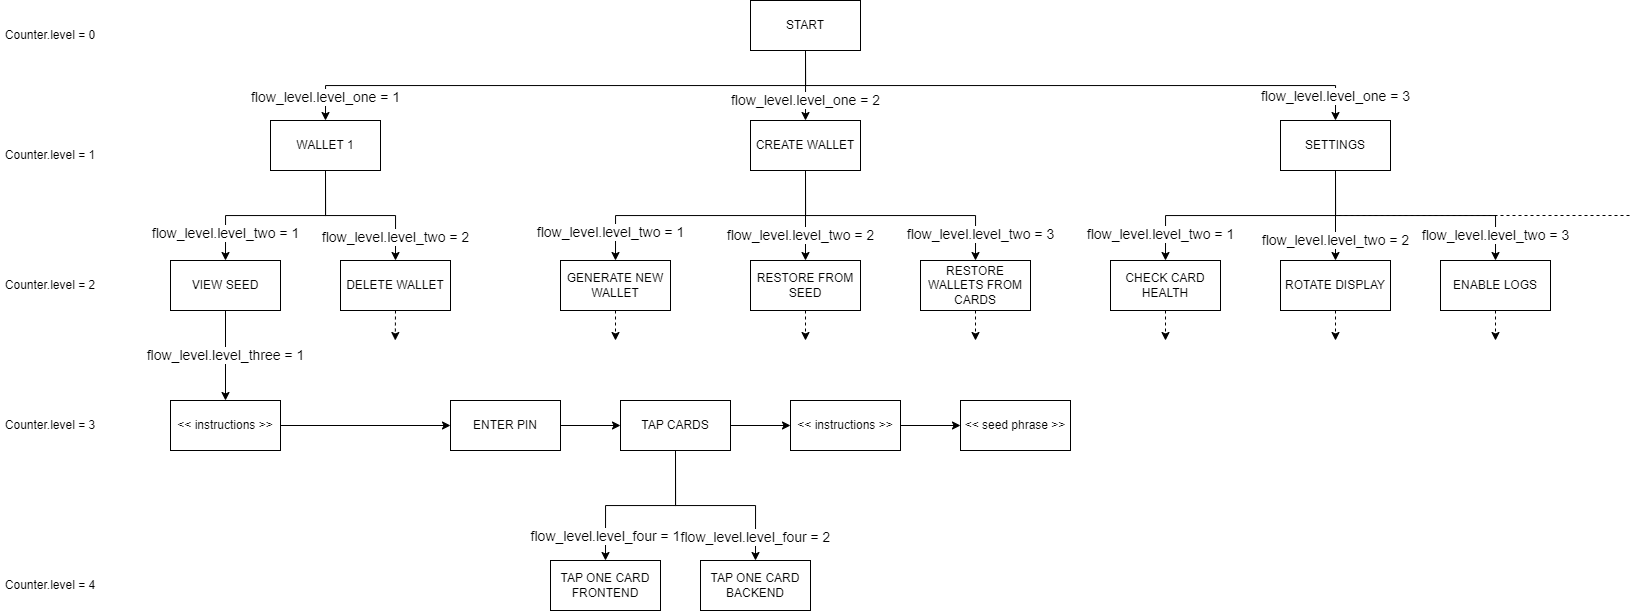

The diagram above was exported from draw.io. Its source (the exported page's mxGraphModel, read from the mxfile embedded in the PNG):
<mxGraphModel dx="1000" dy="580" grid="1" gridSize="10" guides="1" tooltips="1" connect="1" arrows="1" fold="1" page="1" pageScale="1" pageWidth="850" pageHeight="1100" math="0" shadow="0">
  <root>
    <mxCell id="0" />
    <mxCell id="1" parent="0" />
    <mxCell id="4Tz-vv76NAr1fnywHKEU-17" value="flow_level.level_one = 3" style="edgeStyle=orthogonalEdgeStyle;rounded=0;orthogonalLoop=1;jettySize=auto;html=1;exitX=0.5;exitY=1;exitDx=0;exitDy=0;entryX=0.5;entryY=0;entryDx=0;entryDy=0;fontSize=14;" edge="1" parent="1" source="4Tz-vv76NAr1fnywHKEU-1" target="4Tz-vv76NAr1fnywHKEU-6">
      <mxGeometry x="0.9216" relative="1" as="geometry">
        <mxPoint as="offset" />
      </mxGeometry>
    </mxCell>
    <mxCell id="4Tz-vv76NAr1fnywHKEU-18" value="flow_level.level_one = 1" style="edgeStyle=orthogonalEdgeStyle;rounded=0;orthogonalLoop=1;jettySize=auto;html=1;exitX=0.5;exitY=1;exitDx=0;exitDy=0;entryX=0.5;entryY=0;entryDx=0;entryDy=0;fontSize=14;" edge="1" parent="1" source="4Tz-vv76NAr1fnywHKEU-1" target="4Tz-vv76NAr1fnywHKEU-3">
      <mxGeometry x="0.9167" relative="1" as="geometry">
        <mxPoint as="offset" />
      </mxGeometry>
    </mxCell>
    <mxCell id="4Tz-vv76NAr1fnywHKEU-19" value="flow_level.level_one = 2" style="edgeStyle=orthogonalEdgeStyle;rounded=0;orthogonalLoop=1;jettySize=auto;html=1;exitX=0.5;exitY=1;exitDx=0;exitDy=0;entryX=0.5;entryY=0;entryDx=0;entryDy=0;fontSize=14;" edge="1" parent="1" source="4Tz-vv76NAr1fnywHKEU-1" target="4Tz-vv76NAr1fnywHKEU-4">
      <mxGeometry x="0.4286" relative="1" as="geometry">
        <Array as="points">
          <mxPoint x="905" y="140" />
          <mxPoint x="905" y="140" />
        </Array>
        <mxPoint as="offset" />
      </mxGeometry>
    </mxCell>
    <mxCell id="4Tz-vv76NAr1fnywHKEU-1" value="START" style="rounded=0;whiteSpace=wrap;html=1;" vertex="1" parent="1">
      <mxGeometry x="850" y="40" width="110" height="50" as="geometry" />
    </mxCell>
    <mxCell id="4Tz-vv76NAr1fnywHKEU-20" value="flow_level.level_two = 1" style="edgeStyle=orthogonalEdgeStyle;rounded=0;orthogonalLoop=1;jettySize=auto;html=1;exitX=0.5;exitY=1;exitDx=0;exitDy=0;entryX=0.5;entryY=0;entryDx=0;entryDy=0;fontSize=14;" edge="1" parent="1" source="4Tz-vv76NAr1fnywHKEU-3" target="4Tz-vv76NAr1fnywHKEU-7">
      <mxGeometry x="0.7143" relative="1" as="geometry">
        <mxPoint as="offset" />
      </mxGeometry>
    </mxCell>
    <mxCell id="4Tz-vv76NAr1fnywHKEU-21" value="flow_level.level_two = 2" style="edgeStyle=orthogonalEdgeStyle;rounded=0;orthogonalLoop=1;jettySize=auto;html=1;exitX=0.5;exitY=1;exitDx=0;exitDy=0;entryX=0.5;entryY=0;entryDx=0;entryDy=0;fontSize=14;" edge="1" parent="1" source="4Tz-vv76NAr1fnywHKEU-3" target="4Tz-vv76NAr1fnywHKEU-8">
      <mxGeometry x="0.7143" relative="1" as="geometry">
        <mxPoint as="offset" />
      </mxGeometry>
    </mxCell>
    <mxCell id="4Tz-vv76NAr1fnywHKEU-3" value="WALLET 1" style="rounded=0;whiteSpace=wrap;html=1;" vertex="1" parent="1">
      <mxGeometry x="370" y="160" width="110" height="50" as="geometry" />
    </mxCell>
    <mxCell id="4Tz-vv76NAr1fnywHKEU-22" value="flow_level.level_two = 1" style="edgeStyle=orthogonalEdgeStyle;rounded=0;orthogonalLoop=1;jettySize=auto;html=1;exitX=0.5;exitY=1;exitDx=0;exitDy=0;entryX=0.5;entryY=0;entryDx=0;entryDy=0;fontSize=14;" edge="1" parent="1" source="4Tz-vv76NAr1fnywHKEU-4" target="4Tz-vv76NAr1fnywHKEU-9">
      <mxGeometry x="0.8" y="-5" relative="1" as="geometry">
        <mxPoint as="offset" />
      </mxGeometry>
    </mxCell>
    <mxCell id="4Tz-vv76NAr1fnywHKEU-23" value="flow_level.level_two = 2" style="edgeStyle=orthogonalEdgeStyle;rounded=0;orthogonalLoop=1;jettySize=auto;html=1;exitX=0.5;exitY=1;exitDx=0;exitDy=0;entryX=0.5;entryY=0;entryDx=0;entryDy=0;fontSize=14;" edge="1" parent="1" source="4Tz-vv76NAr1fnywHKEU-4" target="4Tz-vv76NAr1fnywHKEU-10">
      <mxGeometry x="0.4286" y="-5" relative="1" as="geometry">
        <mxPoint as="offset" />
      </mxGeometry>
    </mxCell>
    <mxCell id="4Tz-vv76NAr1fnywHKEU-24" value="flow_level.level_two = 3" style="edgeStyle=orthogonalEdgeStyle;rounded=0;orthogonalLoop=1;jettySize=auto;html=1;exitX=0.5;exitY=1;exitDx=0;exitDy=0;entryX=0.5;entryY=0;entryDx=0;entryDy=0;fontSize=14;" edge="1" parent="1" source="4Tz-vv76NAr1fnywHKEU-4" target="4Tz-vv76NAr1fnywHKEU-11">
      <mxGeometry x="0.8" y="5" relative="1" as="geometry">
        <mxPoint as="offset" />
      </mxGeometry>
    </mxCell>
    <mxCell id="4Tz-vv76NAr1fnywHKEU-4" value="CREATE WALLET" style="rounded=0;whiteSpace=wrap;html=1;" vertex="1" parent="1">
      <mxGeometry x="850" y="160" width="110" height="50" as="geometry" />
    </mxCell>
    <mxCell id="4Tz-vv76NAr1fnywHKEU-25" value="flow_level.level_two = 1" style="edgeStyle=orthogonalEdgeStyle;rounded=0;orthogonalLoop=1;jettySize=auto;html=1;exitX=0.5;exitY=1;exitDx=0;exitDy=0;entryX=0.5;entryY=0;entryDx=0;entryDy=0;fontSize=14;" edge="1" parent="1" source="4Tz-vv76NAr1fnywHKEU-6" target="4Tz-vv76NAr1fnywHKEU-12">
      <mxGeometry x="0.8" y="-5" relative="1" as="geometry">
        <mxPoint as="offset" />
      </mxGeometry>
    </mxCell>
    <mxCell id="4Tz-vv76NAr1fnywHKEU-26" value="flow_level.level_two = 2" style="edgeStyle=orthogonalEdgeStyle;rounded=0;orthogonalLoop=1;jettySize=auto;html=1;exitX=0.5;exitY=1;exitDx=0;exitDy=0;entryX=0.5;entryY=0;entryDx=0;entryDy=0;fontSize=14;" edge="1" parent="1" source="4Tz-vv76NAr1fnywHKEU-6" target="4Tz-vv76NAr1fnywHKEU-13">
      <mxGeometry x="0.5385" relative="1" as="geometry">
        <mxPoint as="offset" />
      </mxGeometry>
    </mxCell>
    <mxCell id="4Tz-vv76NAr1fnywHKEU-27" value="flow_level.level_two = 3" style="edgeStyle=orthogonalEdgeStyle;rounded=0;orthogonalLoop=1;jettySize=auto;html=1;exitX=0.5;exitY=1;exitDx=0;exitDy=0;entryX=0.5;entryY=0;entryDx=0;entryDy=0;fontSize=14;" edge="1" parent="1" source="4Tz-vv76NAr1fnywHKEU-6" target="4Tz-vv76NAr1fnywHKEU-14">
      <mxGeometry x="0.8" relative="1" as="geometry">
        <mxPoint as="offset" />
      </mxGeometry>
    </mxCell>
    <mxCell id="4Tz-vv76NAr1fnywHKEU-6" value="SETTINGS" style="rounded=0;whiteSpace=wrap;html=1;" vertex="1" parent="1">
      <mxGeometry x="1380" y="160" width="110" height="50" as="geometry" />
    </mxCell>
    <mxCell id="4Tz-vv76NAr1fnywHKEU-43" value="flow_level.level_three = 1" style="edgeStyle=orthogonalEdgeStyle;rounded=0;orthogonalLoop=1;jettySize=auto;html=1;exitX=0.5;exitY=1;exitDx=0;exitDy=0;entryX=0.5;entryY=0;entryDx=0;entryDy=0;fontSize=14;" edge="1" parent="1" source="4Tz-vv76NAr1fnywHKEU-7" target="4Tz-vv76NAr1fnywHKEU-38">
      <mxGeometry relative="1" as="geometry" />
    </mxCell>
    <mxCell id="4Tz-vv76NAr1fnywHKEU-7" value="VIEW SEED" style="rounded=0;whiteSpace=wrap;html=1;" vertex="1" parent="1">
      <mxGeometry x="270" y="300" width="110" height="50" as="geometry" />
    </mxCell>
    <mxCell id="4Tz-vv76NAr1fnywHKEU-31" style="edgeStyle=orthogonalEdgeStyle;rounded=0;orthogonalLoop=1;jettySize=auto;html=1;exitX=0.5;exitY=1;exitDx=0;exitDy=0;dashed=1;" edge="1" parent="1" source="4Tz-vv76NAr1fnywHKEU-8">
      <mxGeometry relative="1" as="geometry">
        <mxPoint x="494.7777777777778" y="380" as="targetPoint" />
      </mxGeometry>
    </mxCell>
    <mxCell id="4Tz-vv76NAr1fnywHKEU-8" value="DELETE WALLET" style="rounded=0;whiteSpace=wrap;html=1;" vertex="1" parent="1">
      <mxGeometry x="440" y="300" width="110" height="50" as="geometry" />
    </mxCell>
    <mxCell id="4Tz-vv76NAr1fnywHKEU-9" value="GENERATE NEW WALLET" style="rounded=0;whiteSpace=wrap;html=1;" vertex="1" parent="1">
      <mxGeometry x="660" y="300" width="110" height="50" as="geometry" />
    </mxCell>
    <mxCell id="4Tz-vv76NAr1fnywHKEU-10" value="RESTORE FROM SEED" style="rounded=0;whiteSpace=wrap;html=1;" vertex="1" parent="1">
      <mxGeometry x="850" y="300" width="110" height="50" as="geometry" />
    </mxCell>
    <mxCell id="4Tz-vv76NAr1fnywHKEU-11" value="RESTORE WALLETS FROM CARDS" style="rounded=0;whiteSpace=wrap;html=1;" vertex="1" parent="1">
      <mxGeometry x="1020" y="300" width="110" height="50" as="geometry" />
    </mxCell>
    <mxCell id="4Tz-vv76NAr1fnywHKEU-12" value="CHECK CARD HEALTH" style="rounded=0;whiteSpace=wrap;html=1;" vertex="1" parent="1">
      <mxGeometry x="1210" y="300" width="110" height="50" as="geometry" />
    </mxCell>
    <mxCell id="4Tz-vv76NAr1fnywHKEU-13" value="ROTATE DISPLAY" style="rounded=0;whiteSpace=wrap;html=1;" vertex="1" parent="1">
      <mxGeometry x="1380" y="300" width="110" height="50" as="geometry" />
    </mxCell>
    <mxCell id="4Tz-vv76NAr1fnywHKEU-14" value="ENABLE LOGS" style="rounded=0;whiteSpace=wrap;html=1;" vertex="1" parent="1">
      <mxGeometry x="1540" y="300" width="110" height="50" as="geometry" />
    </mxCell>
    <mxCell id="4Tz-vv76NAr1fnywHKEU-30" value="" style="endArrow=none;html=1;rounded=0;exitX=0.5;exitY=1;exitDx=0;exitDy=0;dashed=1;" edge="1" parent="1" source="4Tz-vv76NAr1fnywHKEU-6">
      <mxGeometry width="50" height="50" relative="1" as="geometry">
        <mxPoint x="1435" y="220" as="sourcePoint" />
        <mxPoint x="1730" y="255" as="targetPoint" />
        <Array as="points">
          <mxPoint x="1435" y="255" />
        </Array>
      </mxGeometry>
    </mxCell>
    <mxCell id="4Tz-vv76NAr1fnywHKEU-32" style="edgeStyle=orthogonalEdgeStyle;rounded=0;orthogonalLoop=1;jettySize=auto;html=1;exitX=0.5;exitY=1;exitDx=0;exitDy=0;dashed=1;" edge="1" parent="1" source="4Tz-vv76NAr1fnywHKEU-9">
      <mxGeometry relative="1" as="geometry">
        <mxPoint x="715" y="380" as="targetPoint" />
        <mxPoint x="715" y="380" as="sourcePoint" />
      </mxGeometry>
    </mxCell>
    <mxCell id="4Tz-vv76NAr1fnywHKEU-33" style="edgeStyle=orthogonalEdgeStyle;rounded=0;orthogonalLoop=1;jettySize=auto;html=1;exitX=0.5;exitY=1;exitDx=0;exitDy=0;dashed=1;" edge="1" parent="1" source="4Tz-vv76NAr1fnywHKEU-10">
      <mxGeometry relative="1" as="geometry">
        <mxPoint x="905" y="380" as="targetPoint" />
        <mxPoint x="895" y="370" as="sourcePoint" />
      </mxGeometry>
    </mxCell>
    <mxCell id="4Tz-vv76NAr1fnywHKEU-34" style="edgeStyle=orthogonalEdgeStyle;rounded=0;orthogonalLoop=1;jettySize=auto;html=1;exitX=0.5;exitY=1;exitDx=0;exitDy=0;dashed=1;" edge="1" parent="1" source="4Tz-vv76NAr1fnywHKEU-11">
      <mxGeometry relative="1" as="geometry">
        <mxPoint x="1075" y="380" as="targetPoint" />
        <mxPoint x="1075" y="380" as="sourcePoint" />
      </mxGeometry>
    </mxCell>
    <mxCell id="4Tz-vv76NAr1fnywHKEU-35" style="edgeStyle=orthogonalEdgeStyle;rounded=0;orthogonalLoop=1;jettySize=auto;html=1;exitX=0.5;exitY=1;exitDx=0;exitDy=0;dashed=1;" edge="1" parent="1" source="4Tz-vv76NAr1fnywHKEU-12">
      <mxGeometry relative="1" as="geometry">
        <mxPoint x="1265" y="380" as="targetPoint" />
        <mxPoint x="1265" y="390" as="sourcePoint" />
      </mxGeometry>
    </mxCell>
    <mxCell id="4Tz-vv76NAr1fnywHKEU-36" style="edgeStyle=orthogonalEdgeStyle;rounded=0;orthogonalLoop=1;jettySize=auto;html=1;exitX=0.5;exitY=1;exitDx=0;exitDy=0;dashed=1;" edge="1" parent="1" source="4Tz-vv76NAr1fnywHKEU-13">
      <mxGeometry relative="1" as="geometry">
        <mxPoint x="1435" y="380" as="targetPoint" />
        <mxPoint x="1435" y="380" as="sourcePoint" />
      </mxGeometry>
    </mxCell>
    <mxCell id="4Tz-vv76NAr1fnywHKEU-37" style="edgeStyle=orthogonalEdgeStyle;rounded=0;orthogonalLoop=1;jettySize=auto;html=1;exitX=0.5;exitY=1;exitDx=0;exitDy=0;dashed=1;" edge="1" parent="1" source="4Tz-vv76NAr1fnywHKEU-14">
      <mxGeometry relative="1" as="geometry">
        <mxPoint x="1595" y="380" as="targetPoint" />
        <mxPoint x="1595" y="370" as="sourcePoint" />
      </mxGeometry>
    </mxCell>
    <mxCell id="4Tz-vv76NAr1fnywHKEU-44" style="edgeStyle=orthogonalEdgeStyle;rounded=0;orthogonalLoop=1;jettySize=auto;html=1;exitX=1;exitY=0.5;exitDx=0;exitDy=0;entryX=0;entryY=0.5;entryDx=0;entryDy=0;fontSize=14;" edge="1" parent="1" source="4Tz-vv76NAr1fnywHKEU-38" target="4Tz-vv76NAr1fnywHKEU-39">
      <mxGeometry relative="1" as="geometry" />
    </mxCell>
    <mxCell id="4Tz-vv76NAr1fnywHKEU-38" value="&amp;lt;&amp;lt; instructions &amp;gt;&amp;gt;" style="rounded=0;whiteSpace=wrap;html=1;" vertex="1" parent="1">
      <mxGeometry x="270" y="440" width="110" height="50" as="geometry" />
    </mxCell>
    <mxCell id="4Tz-vv76NAr1fnywHKEU-46" style="edgeStyle=orthogonalEdgeStyle;rounded=0;orthogonalLoop=1;jettySize=auto;html=1;exitX=1;exitY=0.5;exitDx=0;exitDy=0;entryX=0;entryY=0.5;entryDx=0;entryDy=0;fontSize=14;" edge="1" parent="1" source="4Tz-vv76NAr1fnywHKEU-39" target="4Tz-vv76NAr1fnywHKEU-40">
      <mxGeometry relative="1" as="geometry" />
    </mxCell>
    <mxCell id="4Tz-vv76NAr1fnywHKEU-39" value="ENTER PIN" style="rounded=0;whiteSpace=wrap;html=1;" vertex="1" parent="1">
      <mxGeometry x="550" y="440" width="110" height="50" as="geometry" />
    </mxCell>
    <mxCell id="4Tz-vv76NAr1fnywHKEU-47" style="edgeStyle=orthogonalEdgeStyle;rounded=0;orthogonalLoop=1;jettySize=auto;html=1;exitX=1;exitY=0.5;exitDx=0;exitDy=0;entryX=0;entryY=0.5;entryDx=0;entryDy=0;fontSize=14;" edge="1" parent="1" source="4Tz-vv76NAr1fnywHKEU-40" target="4Tz-vv76NAr1fnywHKEU-41">
      <mxGeometry relative="1" as="geometry" />
    </mxCell>
    <mxCell id="4Tz-vv76NAr1fnywHKEU-56" value="flow_level.level_four = 1" style="edgeStyle=orthogonalEdgeStyle;rounded=0;orthogonalLoop=1;jettySize=auto;html=1;exitX=0.5;exitY=1;exitDx=0;exitDy=0;entryX=0.5;entryY=0;entryDx=0;entryDy=0;fontSize=14;" edge="1" parent="1" source="4Tz-vv76NAr1fnywHKEU-40" target="4Tz-vv76NAr1fnywHKEU-50">
      <mxGeometry x="0.7333" relative="1" as="geometry">
        <mxPoint as="offset" />
      </mxGeometry>
    </mxCell>
    <mxCell id="4Tz-vv76NAr1fnywHKEU-57" value="flow_level.level_four = 2" style="edgeStyle=orthogonalEdgeStyle;rounded=0;orthogonalLoop=1;jettySize=auto;html=1;exitX=0.5;exitY=1;exitDx=0;exitDy=0;entryX=0.5;entryY=0;entryDx=0;entryDy=0;fontSize=14;" edge="1" parent="1" source="4Tz-vv76NAr1fnywHKEU-40" target="4Tz-vv76NAr1fnywHKEU-51">
      <mxGeometry x="0.75" relative="1" as="geometry">
        <mxPoint as="offset" />
      </mxGeometry>
    </mxCell>
    <mxCell id="4Tz-vv76NAr1fnywHKEU-40" value="TAP CARDS" style="rounded=0;whiteSpace=wrap;html=1;" vertex="1" parent="1">
      <mxGeometry x="720" y="440" width="110" height="50" as="geometry" />
    </mxCell>
    <mxCell id="4Tz-vv76NAr1fnywHKEU-49" style="edgeStyle=orthogonalEdgeStyle;rounded=0;orthogonalLoop=1;jettySize=auto;html=1;exitX=1;exitY=0.5;exitDx=0;exitDy=0;entryX=0;entryY=0.5;entryDx=0;entryDy=0;fontSize=14;" edge="1" parent="1" source="4Tz-vv76NAr1fnywHKEU-41" target="4Tz-vv76NAr1fnywHKEU-48">
      <mxGeometry relative="1" as="geometry" />
    </mxCell>
    <mxCell id="4Tz-vv76NAr1fnywHKEU-41" value="&amp;lt;&amp;lt; instructions &amp;gt;&amp;gt;" style="rounded=0;whiteSpace=wrap;html=1;" vertex="1" parent="1">
      <mxGeometry x="890" y="440" width="110" height="50" as="geometry" />
    </mxCell>
    <mxCell id="4Tz-vv76NAr1fnywHKEU-48" value="&amp;lt;&amp;lt; seed phrase &amp;gt;&amp;gt;" style="rounded=0;whiteSpace=wrap;html=1;" vertex="1" parent="1">
      <mxGeometry x="1060" y="440" width="110" height="50" as="geometry" />
    </mxCell>
    <mxCell id="4Tz-vv76NAr1fnywHKEU-50" value="TAP ONE CARD FRONTEND" style="rounded=0;whiteSpace=wrap;html=1;" vertex="1" parent="1">
      <mxGeometry x="650" y="600" width="110" height="50" as="geometry" />
    </mxCell>
    <mxCell id="4Tz-vv76NAr1fnywHKEU-51" value="TAP ONE CARD BACKEND" style="rounded=0;whiteSpace=wrap;html=1;" vertex="1" parent="1">
      <mxGeometry x="800" y="600" width="110" height="50" as="geometry" />
    </mxCell>
    <mxCell id="4Tz-vv76NAr1fnywHKEU-59" value="Counter.level = 0" style="text;html=1;strokeColor=none;fillColor=none;align=center;verticalAlign=middle;whiteSpace=wrap;rounded=0;" vertex="1" parent="1">
      <mxGeometry x="100" y="60" width="100" height="30" as="geometry" />
    </mxCell>
    <mxCell id="4Tz-vv76NAr1fnywHKEU-61" value="Counter.level = 1" style="text;html=1;strokeColor=none;fillColor=none;align=center;verticalAlign=middle;whiteSpace=wrap;rounded=0;" vertex="1" parent="1">
      <mxGeometry x="100" y="180" width="100" height="30" as="geometry" />
    </mxCell>
    <mxCell id="4Tz-vv76NAr1fnywHKEU-62" value="Counter.level = 2" style="text;html=1;strokeColor=none;fillColor=none;align=center;verticalAlign=middle;whiteSpace=wrap;rounded=0;" vertex="1" parent="1">
      <mxGeometry x="100" y="310" width="100" height="30" as="geometry" />
    </mxCell>
    <mxCell id="4Tz-vv76NAr1fnywHKEU-63" value="Counter.level = 3" style="text;html=1;strokeColor=none;fillColor=none;align=center;verticalAlign=middle;whiteSpace=wrap;rounded=0;" vertex="1" parent="1">
      <mxGeometry x="100" y="450" width="100" height="30" as="geometry" />
    </mxCell>
    <mxCell id="4Tz-vv76NAr1fnywHKEU-64" value="Counter.level = 4" style="text;html=1;strokeColor=none;fillColor=none;align=center;verticalAlign=middle;whiteSpace=wrap;rounded=0;" vertex="1" parent="1">
      <mxGeometry x="100" y="610" width="100" height="30" as="geometry" />
    </mxCell>
  </root>
</mxGraphModel>